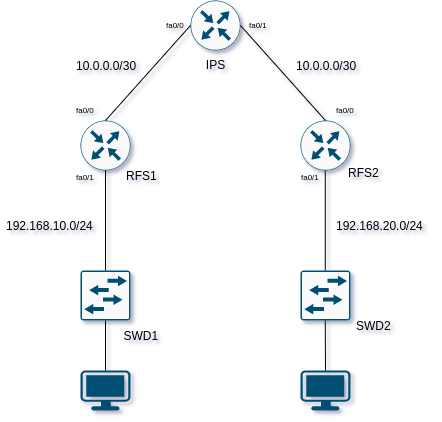

The diagram above was exported from draw.io. Its source (the exported page's mxGraphModel, read from the mxfile embedded in the PNG):
<mxGraphModel dx="711" dy="453" grid="0" gridSize="10" guides="1" tooltips="1" connect="1" arrows="1" fold="1" page="0" pageScale="1" pageWidth="827" pageHeight="1169" background="#ffffff" math="0" shadow="1">
  <root>
    <mxCell id="0" />
    <mxCell id="1" parent="0" />
    <mxCell id="luEpFk_JDi3V_e0HxG8J-1" value="" style="sketch=0;points=[[0.015,0.015,0],[0.985,0.015,0],[0.985,0.985,0],[0.015,0.985,0],[0.25,0,0],[0.5,0,0],[0.75,0,0],[1,0.25,0],[1,0.5,0],[1,0.75,0],[0.75,1,0],[0.5,1,0],[0.25,1,0],[0,0.75,0],[0,0.5,0],[0,0.25,0]];verticalLabelPosition=bottom;html=1;verticalAlign=top;aspect=fixed;align=center;pointerEvents=1;shape=mxgraph.cisco19.rect;prIcon=l2_switch;fillColor=#FAFAFA;strokeColor=#005073;" vertex="1" parent="1">
      <mxGeometry x="190" y="480" width="50" height="50" as="geometry" />
    </mxCell>
    <mxCell id="luEpFk_JDi3V_e0HxG8J-2" value="" style="sketch=0;points=[[0.5,0,0],[1,0.5,0],[0.5,1,0],[0,0.5,0],[0.145,0.145,0],[0.8555,0.145,0],[0.855,0.8555,0],[0.145,0.855,0]];verticalLabelPosition=bottom;html=1;verticalAlign=top;aspect=fixed;align=center;pointerEvents=1;shape=mxgraph.cisco19.rect;prIcon=router;fillColor=#FAFAFA;strokeColor=#005073;" vertex="1" parent="1">
      <mxGeometry x="190" y="330" width="50" height="50" as="geometry" />
    </mxCell>
    <mxCell id="luEpFk_JDi3V_e0HxG8J-3" value="" style="sketch=0;points=[[0.5,0,0],[1,0.5,0],[0.5,1,0],[0,0.5,0],[0.145,0.145,0],[0.8555,0.145,0],[0.855,0.8555,0],[0.145,0.855,0]];verticalLabelPosition=bottom;html=1;verticalAlign=top;aspect=fixed;align=center;pointerEvents=1;shape=mxgraph.cisco19.rect;prIcon=router;fillColor=#FAFAFA;strokeColor=#005073;" vertex="1" parent="1">
      <mxGeometry x="410" y="330" width="50" height="50" as="geometry" />
    </mxCell>
    <mxCell id="luEpFk_JDi3V_e0HxG8J-4" value="" style="sketch=0;points=[[0.015,0.015,0],[0.985,0.015,0],[0.985,0.985,0],[0.015,0.985,0],[0.25,0,0],[0.5,0,0],[0.75,0,0],[1,0.25,0],[1,0.5,0],[1,0.75,0],[0.75,1,0],[0.5,1,0],[0.25,1,0],[0,0.75,0],[0,0.5,0],[0,0.25,0]];verticalLabelPosition=bottom;html=1;verticalAlign=top;aspect=fixed;align=center;pointerEvents=1;shape=mxgraph.cisco19.rect;prIcon=l2_switch;fillColor=#FAFAFA;strokeColor=#005073;" vertex="1" parent="1">
      <mxGeometry x="410" y="480" width="50" height="50" as="geometry" />
    </mxCell>
    <mxCell id="luEpFk_JDi3V_e0HxG8J-5" value="" style="endArrow=none;html=1;rounded=0;entryX=0.5;entryY=1;entryDx=0;entryDy=0;entryPerimeter=0;exitX=0.5;exitY=0;exitDx=0;exitDy=0;exitPerimeter=0;" edge="1" parent="1" source="luEpFk_JDi3V_e0HxG8J-1" target="luEpFk_JDi3V_e0HxG8J-2">
      <mxGeometry width="50" height="50" relative="1" as="geometry">
        <mxPoint x="50" y="460" as="sourcePoint" />
        <mxPoint x="100" y="410" as="targetPoint" />
      </mxGeometry>
    </mxCell>
    <mxCell id="luEpFk_JDi3V_e0HxG8J-8" value="" style="points=[[0.03,0.03,0],[0.5,0,0],[0.97,0.03,0],[1,0.4,0],[0.97,0.745,0],[0.5,1,0],[0.03,0.745,0],[0,0.4,0]];verticalLabelPosition=bottom;sketch=0;html=1;verticalAlign=top;aspect=fixed;align=center;pointerEvents=1;shape=mxgraph.cisco19.workstation;fillColor=#005073;strokeColor=none;" vertex="1" parent="1">
      <mxGeometry x="190" y="580" width="50" height="40" as="geometry" />
    </mxCell>
    <mxCell id="luEpFk_JDi3V_e0HxG8J-11" value="" style="endArrow=none;html=1;rounded=0;entryX=0.5;entryY=1;entryDx=0;entryDy=0;entryPerimeter=0;exitX=0.5;exitY=0;exitDx=0;exitDy=0;exitPerimeter=0;" edge="1" parent="1">
      <mxGeometry width="50" height="50" relative="1" as="geometry">
        <mxPoint x="434.75" y="480" as="sourcePoint" />
        <mxPoint x="434.75" y="380" as="targetPoint" />
      </mxGeometry>
    </mxCell>
    <mxCell id="luEpFk_JDi3V_e0HxG8J-12" value="" style="points=[[0.03,0.03,0],[0.5,0,0],[0.97,0.03,0],[1,0.4,0],[0.97,0.745,0],[0.5,1,0],[0.03,0.745,0],[0,0.4,0]];verticalLabelPosition=bottom;sketch=0;html=1;verticalAlign=top;aspect=fixed;align=center;pointerEvents=1;shape=mxgraph.cisco19.workstation;fillColor=#005073;strokeColor=none;" vertex="1" parent="1">
      <mxGeometry x="410" y="580" width="50" height="40" as="geometry" />
    </mxCell>
    <mxCell id="luEpFk_JDi3V_e0HxG8J-13" value="" style="sketch=0;points=[[0.5,0,0],[1,0.5,0],[0.5,1,0],[0,0.5,0],[0.145,0.145,0],[0.8555,0.145,0],[0.855,0.8555,0],[0.145,0.855,0]];verticalLabelPosition=bottom;html=1;verticalAlign=top;aspect=fixed;align=center;pointerEvents=1;shape=mxgraph.cisco19.rect;prIcon=router;fillColor=#FAFAFA;strokeColor=#005073;" vertex="1" parent="1">
      <mxGeometry x="300" y="210" width="50" height="50" as="geometry" />
    </mxCell>
    <mxCell id="luEpFk_JDi3V_e0HxG8J-14" value="" style="endArrow=none;html=1;rounded=0;entryX=0;entryY=0.5;entryDx=0;entryDy=0;entryPerimeter=0;exitX=0.5;exitY=0;exitDx=0;exitDy=0;exitPerimeter=0;" edge="1" parent="1" source="luEpFk_JDi3V_e0HxG8J-2" target="luEpFk_JDi3V_e0HxG8J-13">
      <mxGeometry width="50" height="50" relative="1" as="geometry">
        <mxPoint y="350" as="sourcePoint" />
        <mxPoint y="250" as="targetPoint" />
      </mxGeometry>
    </mxCell>
    <mxCell id="luEpFk_JDi3V_e0HxG8J-15" value="" style="endArrow=none;html=1;rounded=0;entryX=1;entryY=0.5;entryDx=0;entryDy=0;entryPerimeter=0;exitX=0.5;exitY=0;exitDx=0;exitDy=0;exitPerimeter=0;" edge="1" parent="1" source="luEpFk_JDi3V_e0HxG8J-3" target="luEpFk_JDi3V_e0HxG8J-13">
      <mxGeometry width="50" height="50" relative="1" as="geometry">
        <mxPoint x="520" y="200" as="sourcePoint" />
        <mxPoint x="520" y="100" as="targetPoint" />
      </mxGeometry>
    </mxCell>
    <mxCell id="luEpFk_JDi3V_e0HxG8J-16" value="" style="endArrow=none;html=1;rounded=0;entryX=0.5;entryY=1;entryDx=0;entryDy=0;entryPerimeter=0;exitX=0.5;exitY=0;exitDx=0;exitDy=0;exitPerimeter=0;" edge="1" parent="1" source="luEpFk_JDi3V_e0HxG8J-12">
      <mxGeometry width="50" height="50" relative="1" as="geometry">
        <mxPoint x="434.74" y="630" as="sourcePoint" />
        <mxPoint x="434.74" y="530" as="targetPoint" />
      </mxGeometry>
    </mxCell>
    <mxCell id="luEpFk_JDi3V_e0HxG8J-17" value="" style="endArrow=none;html=1;rounded=0;entryX=0.5;entryY=1;entryDx=0;entryDy=0;entryPerimeter=0;exitX=0.5;exitY=0;exitDx=0;exitDy=0;exitPerimeter=0;" edge="1" parent="1" source="luEpFk_JDi3V_e0HxG8J-8" target="luEpFk_JDi3V_e0HxG8J-1">
      <mxGeometry width="50" height="50" relative="1" as="geometry">
        <mxPoint x="214.74" y="640" as="sourcePoint" />
        <mxPoint x="214.74" y="540" as="targetPoint" />
      </mxGeometry>
    </mxCell>
    <mxCell id="luEpFk_JDi3V_e0HxG8J-18" value="RFS2" style="text;strokeColor=none;fillColor=none;align=left;verticalAlign=middle;spacingLeft=4;spacingRight=4;overflow=hidden;points=[[0,0.5],[1,0.5]];portConstraint=eastwest;rotatable=0;" vertex="1" parent="1">
      <mxGeometry x="452" y="367" width="50" height="30" as="geometry" />
    </mxCell>
    <mxCell id="luEpFk_JDi3V_e0HxG8J-19" value="IPS" style="text;html=1;strokeColor=none;fillColor=none;align=center;verticalAlign=middle;whiteSpace=wrap;rounded=0;" vertex="1" parent="1">
      <mxGeometry x="307.5" y="260" width="35" height="30" as="geometry" />
    </mxCell>
    <mxCell id="luEpFk_JDi3V_e0HxG8J-20" value="RFS1" style="text;strokeColor=none;fillColor=none;align=left;verticalAlign=middle;spacingLeft=4;spacingRight=4;overflow=hidden;points=[[0,0.5],[1,0.5]];portConstraint=eastwest;rotatable=0;" vertex="1" parent="1">
      <mxGeometry x="230" y="370" width="40" height="30" as="geometry" />
    </mxCell>
    <mxCell id="luEpFk_JDi3V_e0HxG8J-21" value="SWD2" style="text;strokeColor=none;fillColor=none;align=left;verticalAlign=middle;spacingLeft=4;spacingRight=4;overflow=hidden;points=[[0,0.5],[1,0.5]];portConstraint=eastwest;rotatable=0;" vertex="1" parent="1">
      <mxGeometry x="460" y="520" width="80" height="30" as="geometry" />
    </mxCell>
    <mxCell id="luEpFk_JDi3V_e0HxG8J-22" value="SWD1" style="text;strokeColor=none;fillColor=none;align=left;verticalAlign=middle;spacingLeft=4;spacingRight=4;overflow=hidden;points=[[0,0.5],[1,0.5]];portConstraint=eastwest;rotatable=0;" vertex="1" parent="1">
      <mxGeometry x="227.5" y="530" width="80" height="30" as="geometry" />
    </mxCell>
    <mxCell id="luEpFk_JDi3V_e0HxG8J-23" value="10.0.0.0/30" style="text;strokeColor=none;fillColor=none;align=left;verticalAlign=middle;spacingLeft=4;spacingRight=4;overflow=hidden;points=[[0,0.5],[1,0.5]];portConstraint=eastwest;rotatable=0;" vertex="1" parent="1">
      <mxGeometry x="400" y="260" width="90" height="30" as="geometry" />
    </mxCell>
    <mxCell id="luEpFk_JDi3V_e0HxG8J-24" value="10.0.0.0/30" style="text;strokeColor=none;fillColor=none;align=left;verticalAlign=middle;spacingLeft=4;spacingRight=4;overflow=hidden;points=[[0,0.5],[1,0.5]];portConstraint=eastwest;rotatable=0;" vertex="1" parent="1">
      <mxGeometry x="180" y="260" width="90" height="30" as="geometry" />
    </mxCell>
    <mxCell id="luEpFk_JDi3V_e0HxG8J-25" value="192.168.20.0/24" style="text;strokeColor=none;fillColor=none;align=left;verticalAlign=middle;spacingLeft=4;spacingRight=4;overflow=hidden;points=[[0,0.5],[1,0.5]];portConstraint=eastwest;rotatable=0;" vertex="1" parent="1">
      <mxGeometry x="440" y="420" width="100" height="30" as="geometry" />
    </mxCell>
    <mxCell id="luEpFk_JDi3V_e0HxG8J-26" value="192.168.10.0/24" style="text;strokeColor=none;fillColor=none;align=left;verticalAlign=middle;spacingLeft=4;spacingRight=4;overflow=hidden;points=[[0,0.5],[1,0.5]];portConstraint=eastwest;rotatable=0;" vertex="1" parent="1">
      <mxGeometry x="110" y="420" width="100" height="30" as="geometry" />
    </mxCell>
    <mxCell id="luEpFk_JDi3V_e0HxG8J-28" value="fa0/0" style="text;strokeColor=none;fillColor=none;align=left;verticalAlign=middle;spacingLeft=4;spacingRight=4;overflow=hidden;points=[[0,0.5],[1,0.5]];portConstraint=eastwest;rotatable=0;fontSize=8;" vertex="1" parent="1">
      <mxGeometry x="180" y="310" width="35" height="20" as="geometry" />
    </mxCell>
    <mxCell id="luEpFk_JDi3V_e0HxG8J-29" value="fa0/0" style="text;strokeColor=none;fillColor=none;align=left;verticalAlign=middle;spacingLeft=4;spacingRight=4;overflow=hidden;points=[[0,0.5],[1,0.5]];portConstraint=eastwest;rotatable=0;fontSize=8;" vertex="1" parent="1">
      <mxGeometry x="440" y="310" width="35" height="20" as="geometry" />
    </mxCell>
    <mxCell id="luEpFk_JDi3V_e0HxG8J-30" value="fa0/1" style="text;strokeColor=none;fillColor=none;align=left;verticalAlign=middle;spacingLeft=4;spacingRight=4;overflow=hidden;points=[[0,0.5],[1,0.5]];portConstraint=eastwest;rotatable=0;fontSize=8;" vertex="1" parent="1">
      <mxGeometry x="353" y="225" width="35" height="20" as="geometry" />
    </mxCell>
    <mxCell id="luEpFk_JDi3V_e0HxG8J-31" value="fa0/0" style="text;strokeColor=none;fillColor=none;align=left;verticalAlign=middle;spacingLeft=4;spacingRight=4;overflow=hidden;points=[[0,0.5],[1,0.5]];portConstraint=eastwest;rotatable=0;fontSize=8;" vertex="1" parent="1">
      <mxGeometry x="270" y="225" width="35" height="20" as="geometry" />
    </mxCell>
    <mxCell id="luEpFk_JDi3V_e0HxG8J-32" value="fa0/1" style="text;strokeColor=none;fillColor=none;align=left;verticalAlign=middle;spacingLeft=4;spacingRight=4;overflow=hidden;points=[[0,0.5],[1,0.5]];portConstraint=eastwest;rotatable=0;fontSize=8;" vertex="1" parent="1">
      <mxGeometry x="180" y="377" width="35" height="20" as="geometry" />
    </mxCell>
    <mxCell id="luEpFk_JDi3V_e0HxG8J-33" value="fa0/1" style="text;strokeColor=none;fillColor=none;align=left;verticalAlign=middle;spacingLeft=4;spacingRight=4;overflow=hidden;points=[[0,0.5],[1,0.5]];portConstraint=eastwest;rotatable=0;fontSize=8;" vertex="1" parent="1">
      <mxGeometry x="405" y="377" width="35" height="20" as="geometry" />
    </mxCell>
  </root>
</mxGraphModel>